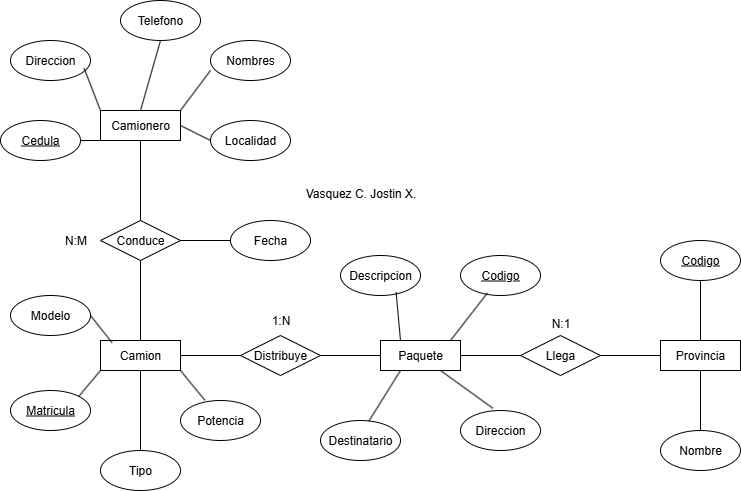

The diagram above was exported from draw.io. Its source (the exported page's mxGraphModel, read from the mxfile embedded in the PNG):
<mxGraphModel dx="1042" dy="534" grid="1" gridSize="10" guides="1" tooltips="1" connect="1" arrows="1" fold="1" page="1" pageScale="1" pageWidth="827" pageHeight="1169" math="0" shadow="0">
  <root>
    <mxCell id="0" />
    <mxCell id="1" parent="0" />
    <mxCell id="mBLlknRP1z4bvilRyYWO-1" value="Camionero" style="rounded=0;whiteSpace=wrap;html=1;" vertex="1" parent="1">
      <mxGeometry x="100" y="140" width="80" height="30" as="geometry" />
    </mxCell>
    <mxCell id="mBLlknRP1z4bvilRyYWO-2" value="Camion" style="rounded=0;whiteSpace=wrap;html=1;" vertex="1" parent="1">
      <mxGeometry x="100" y="370" width="80" height="30" as="geometry" />
    </mxCell>
    <mxCell id="mBLlknRP1z4bvilRyYWO-3" value="Paquete" style="rounded=0;whiteSpace=wrap;html=1;" vertex="1" parent="1">
      <mxGeometry x="380" y="370" width="80" height="30" as="geometry" />
    </mxCell>
    <mxCell id="mBLlknRP1z4bvilRyYWO-4" value="Provincia" style="rounded=0;whiteSpace=wrap;html=1;" vertex="1" parent="1">
      <mxGeometry x="660" y="370" width="80" height="30" as="geometry" />
    </mxCell>
    <mxCell id="mBLlknRP1z4bvilRyYWO-5" value="" style="endArrow=none;html=1;rounded=0;entryX=0.5;entryY=1;entryDx=0;entryDy=0;" edge="1" parent="1" target="mBLlknRP1z4bvilRyYWO-1">
      <mxGeometry width="50" height="50" relative="1" as="geometry">
        <mxPoint x="140" y="250" as="sourcePoint" />
        <mxPoint x="460" y="310" as="targetPoint" />
      </mxGeometry>
    </mxCell>
    <mxCell id="mBLlknRP1z4bvilRyYWO-6" value="" style="endArrow=none;html=1;rounded=0;exitX=0.5;exitY=0;exitDx=0;exitDy=0;" edge="1" parent="1" source="mBLlknRP1z4bvilRyYWO-2" target="mBLlknRP1z4bvilRyYWO-7">
      <mxGeometry width="50" height="50" relative="1" as="geometry">
        <mxPoint x="130" y="420" as="sourcePoint" />
        <mxPoint x="140" y="290" as="targetPoint" />
      </mxGeometry>
    </mxCell>
    <mxCell id="mBLlknRP1z4bvilRyYWO-7" value="Conduce" style="rhombus;whiteSpace=wrap;html=1;" vertex="1" parent="1">
      <mxGeometry x="100" y="250" width="80" height="40" as="geometry" />
    </mxCell>
    <mxCell id="mBLlknRP1z4bvilRyYWO-8" value="Distribuye" style="rhombus;whiteSpace=wrap;html=1;" vertex="1" parent="1">
      <mxGeometry x="240" y="365" width="80" height="40" as="geometry" />
    </mxCell>
    <mxCell id="mBLlknRP1z4bvilRyYWO-9" value="Llega" style="rhombus;whiteSpace=wrap;html=1;" vertex="1" parent="1">
      <mxGeometry x="520" y="365" width="80" height="40" as="geometry" />
    </mxCell>
    <mxCell id="mBLlknRP1z4bvilRyYWO-10" value="N:M" style="text;html=1;align=center;verticalAlign=middle;resizable=0;points=[];autosize=1;strokeColor=none;fillColor=none;" vertex="1" parent="1">
      <mxGeometry x="50" y="255" width="50" height="30" as="geometry" />
    </mxCell>
    <mxCell id="mBLlknRP1z4bvilRyYWO-11" value="1:N" style="text;html=1;align=center;verticalAlign=middle;resizable=0;points=[];autosize=1;strokeColor=none;fillColor=none;" vertex="1" parent="1">
      <mxGeometry x="260" y="335" width="40" height="30" as="geometry" />
    </mxCell>
    <mxCell id="mBLlknRP1z4bvilRyYWO-12" value="N:1" style="text;html=1;align=center;verticalAlign=middle;resizable=0;points=[];autosize=1;strokeColor=none;fillColor=none;" vertex="1" parent="1">
      <mxGeometry x="540" y="338" width="40" height="30" as="geometry" />
    </mxCell>
    <mxCell id="mBLlknRP1z4bvilRyYWO-13" value="Localidad" style="ellipse;whiteSpace=wrap;html=1;" vertex="1" parent="1">
      <mxGeometry x="210" y="150" width="80" height="40" as="geometry" />
    </mxCell>
    <mxCell id="mBLlknRP1z4bvilRyYWO-15" value="Direccion" style="ellipse;whiteSpace=wrap;html=1;" vertex="1" parent="1">
      <mxGeometry x="10" y="70" width="80" height="40" as="geometry" />
    </mxCell>
    <mxCell id="mBLlknRP1z4bvilRyYWO-16" value="Telefono" style="ellipse;whiteSpace=wrap;html=1;" vertex="1" parent="1">
      <mxGeometry x="120" y="30" width="80" height="40" as="geometry" />
    </mxCell>
    <mxCell id="mBLlknRP1z4bvilRyYWO-17" value="Nombres" style="ellipse;whiteSpace=wrap;html=1;" vertex="1" parent="1">
      <mxGeometry x="210" y="70" width="80" height="40" as="geometry" />
    </mxCell>
    <mxCell id="mBLlknRP1z4bvilRyYWO-18" value="&lt;u&gt;Cedula&lt;/u&gt;" style="ellipse;whiteSpace=wrap;html=1;" vertex="1" parent="1">
      <mxGeometry y="150" width="80" height="40" as="geometry" />
    </mxCell>
    <mxCell id="mBLlknRP1z4bvilRyYWO-19" value="" style="endArrow=none;html=1;rounded=0;entryX=1;entryY=0.5;entryDx=0;entryDy=0;" edge="1" parent="1" target="mBLlknRP1z4bvilRyYWO-2">
      <mxGeometry width="50" height="50" relative="1" as="geometry">
        <mxPoint x="240" y="385" as="sourcePoint" />
        <mxPoint x="460" y="320" as="targetPoint" />
      </mxGeometry>
    </mxCell>
    <mxCell id="mBLlknRP1z4bvilRyYWO-20" value="" style="endArrow=none;html=1;rounded=0;entryX=1;entryY=0.5;entryDx=0;entryDy=0;exitX=0;exitY=0.5;exitDx=0;exitDy=0;" edge="1" parent="1" source="mBLlknRP1z4bvilRyYWO-3" target="mBLlknRP1z4bvilRyYWO-8">
      <mxGeometry width="50" height="50" relative="1" as="geometry">
        <mxPoint x="400" y="380" as="sourcePoint" />
        <mxPoint x="340" y="380" as="targetPoint" />
      </mxGeometry>
    </mxCell>
    <mxCell id="mBLlknRP1z4bvilRyYWO-21" value="" style="endArrow=none;html=1;rounded=0;entryX=1;entryY=0.5;entryDx=0;entryDy=0;exitX=0;exitY=0.5;exitDx=0;exitDy=0;" edge="1" parent="1" source="mBLlknRP1z4bvilRyYWO-9" target="mBLlknRP1z4bvilRyYWO-3">
      <mxGeometry width="50" height="50" relative="1" as="geometry">
        <mxPoint x="550" y="380" as="sourcePoint" />
        <mxPoint x="490" y="380" as="targetPoint" />
      </mxGeometry>
    </mxCell>
    <mxCell id="mBLlknRP1z4bvilRyYWO-22" value="" style="endArrow=none;html=1;rounded=0;entryX=1;entryY=0.5;entryDx=0;entryDy=0;exitX=0;exitY=0.5;exitDx=0;exitDy=0;" edge="1" parent="1" source="mBLlknRP1z4bvilRyYWO-4" target="mBLlknRP1z4bvilRyYWO-9">
      <mxGeometry width="50" height="50" relative="1" as="geometry">
        <mxPoint x="650" y="390" as="sourcePoint" />
        <mxPoint x="600" y="440" as="targetPoint" />
      </mxGeometry>
    </mxCell>
    <mxCell id="mBLlknRP1z4bvilRyYWO-23" value="" style="endArrow=none;html=1;rounded=0;entryX=0;entryY=0.5;entryDx=0;entryDy=0;exitX=1;exitY=0.5;exitDx=0;exitDy=0;" edge="1" parent="1" source="mBLlknRP1z4bvilRyYWO-1" target="mBLlknRP1z4bvilRyYWO-13">
      <mxGeometry width="50" height="50" relative="1" as="geometry">
        <mxPoint x="290" y="290" as="sourcePoint" />
        <mxPoint x="340" y="240" as="targetPoint" />
      </mxGeometry>
    </mxCell>
    <mxCell id="mBLlknRP1z4bvilRyYWO-24" value="" style="endArrow=none;html=1;rounded=0;entryX=0;entryY=0.75;entryDx=0;entryDy=0;exitX=1;exitY=0;exitDx=0;exitDy=0;entryPerimeter=0;" edge="1" parent="1" source="mBLlknRP1z4bvilRyYWO-1" target="mBLlknRP1z4bvilRyYWO-17">
      <mxGeometry width="50" height="50" relative="1" as="geometry">
        <mxPoint x="150" y="100" as="sourcePoint" />
        <mxPoint x="180" y="115" as="targetPoint" />
      </mxGeometry>
    </mxCell>
    <mxCell id="mBLlknRP1z4bvilRyYWO-25" value="" style="endArrow=none;html=1;rounded=0;entryX=0.5;entryY=0;entryDx=0;entryDy=0;exitX=0.5;exitY=1;exitDx=0;exitDy=0;" edge="1" parent="1" source="mBLlknRP1z4bvilRyYWO-16" target="mBLlknRP1z4bvilRyYWO-1">
      <mxGeometry width="50" height="50" relative="1" as="geometry">
        <mxPoint x="140" y="100" as="sourcePoint" />
        <mxPoint x="170" y="115" as="targetPoint" />
      </mxGeometry>
    </mxCell>
    <mxCell id="mBLlknRP1z4bvilRyYWO-26" value="" style="endArrow=none;html=1;rounded=0;entryX=0;entryY=0;entryDx=0;entryDy=0;exitX=0.92;exitY=0.695;exitDx=0;exitDy=0;exitPerimeter=0;" edge="1" parent="1" source="mBLlknRP1z4bvilRyYWO-15" target="mBLlknRP1z4bvilRyYWO-1">
      <mxGeometry width="50" height="50" relative="1" as="geometry">
        <mxPoint x="100" y="100" as="sourcePoint" />
        <mxPoint x="130" y="115" as="targetPoint" />
      </mxGeometry>
    </mxCell>
    <mxCell id="mBLlknRP1z4bvilRyYWO-27" value="" style="endArrow=none;html=1;rounded=0;entryX=0;entryY=1;entryDx=0;entryDy=0;exitX=1;exitY=0.5;exitDx=0;exitDy=0;" edge="1" parent="1" source="mBLlknRP1z4bvilRyYWO-18" target="mBLlknRP1z4bvilRyYWO-1">
      <mxGeometry width="50" height="50" relative="1" as="geometry">
        <mxPoint x="90" y="190" as="sourcePoint" />
        <mxPoint x="120" y="205" as="targetPoint" />
      </mxGeometry>
    </mxCell>
    <mxCell id="mBLlknRP1z4bvilRyYWO-28" value="" style="endArrow=none;html=1;rounded=0;exitX=1;exitY=0.5;exitDx=0;exitDy=0;" edge="1" parent="1" source="mBLlknRP1z4bvilRyYWO-7">
      <mxGeometry width="50" height="50" relative="1" as="geometry">
        <mxPoint x="200" y="270" as="sourcePoint" />
        <mxPoint x="230" y="270" as="targetPoint" />
      </mxGeometry>
    </mxCell>
    <mxCell id="mBLlknRP1z4bvilRyYWO-29" value="Fecha" style="ellipse;whiteSpace=wrap;html=1;" vertex="1" parent="1">
      <mxGeometry x="230" y="250" width="80" height="40" as="geometry" />
    </mxCell>
    <mxCell id="mBLlknRP1z4bvilRyYWO-30" value="Modelo" style="ellipse;whiteSpace=wrap;html=1;" vertex="1" parent="1">
      <mxGeometry x="10" y="325" width="80" height="40" as="geometry" />
    </mxCell>
    <mxCell id="mBLlknRP1z4bvilRyYWO-31" value="Potencia" style="ellipse;whiteSpace=wrap;html=1;" vertex="1" parent="1">
      <mxGeometry x="180" y="430" width="80" height="40" as="geometry" />
    </mxCell>
    <mxCell id="mBLlknRP1z4bvilRyYWO-32" value="Tipo" style="ellipse;whiteSpace=wrap;html=1;" vertex="1" parent="1">
      <mxGeometry x="100" y="480" width="80" height="40" as="geometry" />
    </mxCell>
    <mxCell id="mBLlknRP1z4bvilRyYWO-33" value="&lt;u&gt;Matricula&lt;/u&gt;" style="ellipse;whiteSpace=wrap;html=1;" vertex="1" parent="1">
      <mxGeometry x="10" y="420" width="80" height="40" as="geometry" />
    </mxCell>
    <mxCell id="mBLlknRP1z4bvilRyYWO-35" value="" style="endArrow=none;html=1;rounded=0;entryX=0.5;entryY=0;entryDx=0;entryDy=0;exitX=0.5;exitY=1;exitDx=0;exitDy=0;" edge="1" parent="1" source="mBLlknRP1z4bvilRyYWO-2" target="mBLlknRP1z4bvilRyYWO-32">
      <mxGeometry width="50" height="50" relative="1" as="geometry">
        <mxPoint x="130" y="430" as="sourcePoint" />
        <mxPoint x="146" y="472" as="targetPoint" />
      </mxGeometry>
    </mxCell>
    <mxCell id="mBLlknRP1z4bvilRyYWO-36" value="" style="endArrow=none;html=1;rounded=0;exitX=1;exitY=1;exitDx=0;exitDy=0;entryX=0.305;entryY=-0.005;entryDx=0;entryDy=0;entryPerimeter=0;" edge="1" parent="1" source="mBLlknRP1z4bvilRyYWO-2" target="mBLlknRP1z4bvilRyYWO-31">
      <mxGeometry width="50" height="50" relative="1" as="geometry">
        <mxPoint x="180" y="410" as="sourcePoint" />
        <mxPoint x="196" y="440" as="targetPoint" />
      </mxGeometry>
    </mxCell>
    <mxCell id="mBLlknRP1z4bvilRyYWO-37" value="" style="endArrow=none;html=1;rounded=0;entryX=0;entryY=1;entryDx=0;entryDy=0;exitX=1;exitY=0;exitDx=0;exitDy=0;" edge="1" parent="1" source="mBLlknRP1z4bvilRyYWO-33" target="mBLlknRP1z4bvilRyYWO-2">
      <mxGeometry width="50" height="50" relative="1" as="geometry">
        <mxPoint x="90" y="410" as="sourcePoint" />
        <mxPoint x="106" y="452" as="targetPoint" />
      </mxGeometry>
    </mxCell>
    <mxCell id="mBLlknRP1z4bvilRyYWO-38" value="" style="endArrow=none;html=1;rounded=0;entryX=0.145;entryY=0.073;entryDx=0;entryDy=0;exitX=1;exitY=0.5;exitDx=0;exitDy=0;entryPerimeter=0;" edge="1" parent="1" source="mBLlknRP1z4bvilRyYWO-30" target="mBLlknRP1z4bvilRyYWO-2">
      <mxGeometry width="50" height="50" relative="1" as="geometry">
        <mxPoint x="90" y="360" as="sourcePoint" />
        <mxPoint x="106" y="402" as="targetPoint" />
      </mxGeometry>
    </mxCell>
    <mxCell id="mBLlknRP1z4bvilRyYWO-39" value="Descripcion" style="ellipse;whiteSpace=wrap;html=1;" vertex="1" parent="1">
      <mxGeometry x="340" y="285" width="80" height="40" as="geometry" />
    </mxCell>
    <mxCell id="mBLlknRP1z4bvilRyYWO-40" value="&lt;u&gt;Codigo&lt;/u&gt;" style="ellipse;whiteSpace=wrap;html=1;" vertex="1" parent="1">
      <mxGeometry x="460" y="285" width="80" height="40" as="geometry" />
    </mxCell>
    <mxCell id="mBLlknRP1z4bvilRyYWO-41" value="Direccion" style="ellipse;whiteSpace=wrap;html=1;" vertex="1" parent="1">
      <mxGeometry x="460" y="440" width="80" height="40" as="geometry" />
    </mxCell>
    <mxCell id="mBLlknRP1z4bvilRyYWO-42" value="Destinatario" style="ellipse;whiteSpace=wrap;html=1;" vertex="1" parent="1">
      <mxGeometry x="320" y="450" width="80" height="40" as="geometry" />
    </mxCell>
    <mxCell id="mBLlknRP1z4bvilRyYWO-43" value="" style="endArrow=none;html=1;rounded=0;exitX=0.75;exitY=1;exitDx=0;exitDy=0;entryX=0.405;entryY=-0.055;entryDx=0;entryDy=0;entryPerimeter=0;" edge="1" parent="1" source="mBLlknRP1z4bvilRyYWO-3" target="mBLlknRP1z4bvilRyYWO-41">
      <mxGeometry width="50" height="50" relative="1" as="geometry">
        <mxPoint x="460" y="410" as="sourcePoint" />
        <mxPoint x="484" y="440" as="targetPoint" />
      </mxGeometry>
    </mxCell>
    <mxCell id="mBLlknRP1z4bvilRyYWO-44" value="" style="endArrow=none;html=1;rounded=0;exitX=0.25;exitY=1;exitDx=0;exitDy=0;entryX=0.605;entryY=0.015;entryDx=0;entryDy=0;entryPerimeter=0;" edge="1" parent="1" source="mBLlknRP1z4bvilRyYWO-3" target="mBLlknRP1z4bvilRyYWO-42">
      <mxGeometry width="50" height="50" relative="1" as="geometry">
        <mxPoint x="350" y="410" as="sourcePoint" />
        <mxPoint x="374" y="440" as="targetPoint" />
      </mxGeometry>
    </mxCell>
    <mxCell id="mBLlknRP1z4bvilRyYWO-45" value="" style="endArrow=none;html=1;rounded=0;exitX=0.695;exitY=0.92;exitDx=0;exitDy=0;entryX=0.25;entryY=0;entryDx=0;entryDy=0;exitPerimeter=0;" edge="1" parent="1" source="mBLlknRP1z4bvilRyYWO-39" target="mBLlknRP1z4bvilRyYWO-3">
      <mxGeometry width="50" height="50" relative="1" as="geometry">
        <mxPoint x="400" y="350" as="sourcePoint" />
        <mxPoint x="424" y="380" as="targetPoint" />
      </mxGeometry>
    </mxCell>
    <mxCell id="mBLlknRP1z4bvilRyYWO-46" value="" style="endArrow=none;html=1;rounded=0;exitX=0.335;exitY=0.94;exitDx=0;exitDy=0;entryX=0.875;entryY=0;entryDx=0;entryDy=0;entryPerimeter=0;exitPerimeter=0;" edge="1" parent="1" source="mBLlknRP1z4bvilRyYWO-40" target="mBLlknRP1z4bvilRyYWO-3">
      <mxGeometry width="50" height="50" relative="1" as="geometry">
        <mxPoint x="470" y="340" as="sourcePoint" />
        <mxPoint x="494" y="370" as="targetPoint" />
      </mxGeometry>
    </mxCell>
    <mxCell id="mBLlknRP1z4bvilRyYWO-47" value="&lt;u&gt;Codigo&lt;/u&gt;" style="ellipse;whiteSpace=wrap;html=1;" vertex="1" parent="1">
      <mxGeometry x="660" y="270" width="80" height="40" as="geometry" />
    </mxCell>
    <mxCell id="mBLlknRP1z4bvilRyYWO-49" value="Nombre" style="ellipse;whiteSpace=wrap;html=1;" vertex="1" parent="1">
      <mxGeometry x="660" y="460" width="80" height="40" as="geometry" />
    </mxCell>
    <mxCell id="mBLlknRP1z4bvilRyYWO-50" value="" style="endArrow=none;html=1;rounded=0;exitX=0.5;exitY=1;exitDx=0;exitDy=0;entryX=0.5;entryY=0;entryDx=0;entryDy=0;" edge="1" parent="1" source="mBLlknRP1z4bvilRyYWO-47" target="mBLlknRP1z4bvilRyYWO-4">
      <mxGeometry width="50" height="50" relative="1" as="geometry">
        <mxPoint x="717" y="340" as="sourcePoint" />
        <mxPoint x="680" y="387" as="targetPoint" />
      </mxGeometry>
    </mxCell>
    <mxCell id="mBLlknRP1z4bvilRyYWO-51" value="" style="endArrow=none;html=1;rounded=0;exitX=0.5;exitY=1;exitDx=0;exitDy=0;" edge="1" parent="1" source="mBLlknRP1z4bvilRyYWO-4">
      <mxGeometry width="50" height="50" relative="1" as="geometry">
        <mxPoint x="737" y="420" as="sourcePoint" />
        <mxPoint x="700" y="460" as="targetPoint" />
      </mxGeometry>
    </mxCell>
    <mxCell id="mBLlknRP1z4bvilRyYWO-52" value="Vasquez C. Jostin X." style="text;html=1;align=center;verticalAlign=middle;resizable=0;points=[];autosize=1;strokeColor=none;fillColor=none;" vertex="1" parent="1">
      <mxGeometry x="295" y="208" width="130" height="30" as="geometry" />
    </mxCell>
  </root>
</mxGraphModel>